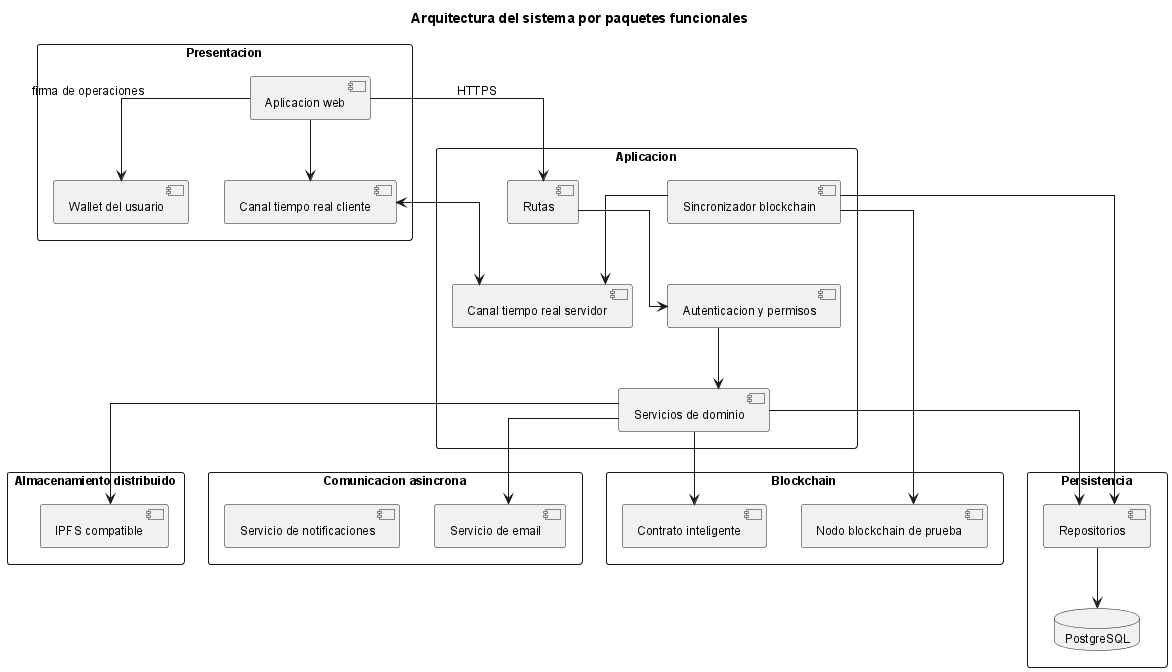

The diagram above was rendered by PlantUML. Its source (embedded in the PNG):
@startuml
!include _structure-style.puml
title Arquitectura del sistema por paquetes funcionales

package "Presentacion" {
    [Aplicacion web] as React
    [Wallet del usuario] as Wallet
    [Canal tiempo real cliente] as SIOClient
}

package "Aplicacion" {
    [Rutas] as Router
    [Autenticacion y permisos] as Auth
    [Servicios de dominio] as Svc
    [Canal tiempo real servidor] as SIOServer
    [Sincronizador blockchain] as EvtListener
}

package "Persistencia" {
    [Repositorios] as Repo
    database "PostgreSQL" as DB
}

package "Almacenamiento distribuido" {
    [IPFS compatible] as IPFS
}

package "Blockchain" {
    [Contrato inteligente] as SC
    [Nodo blockchain de prueba] as ETH
}

package "Comunicacion asincrona" {
    [Servicio de email] as Email
    [Servicio de notificaciones] as Notif
}

React --> Router : HTTPS
React --> Wallet : firma de operaciones
React --> SIOClient
SIOClient <--> SIOServer
Router --> Auth
Auth --> Svc
Svc --> Repo
Repo --> DB
Svc --> IPFS
Svc --> SC
Svc --> Email
EvtListener --> ETH
EvtListener --> Repo
EvtListener --> SIOServer
@enduml